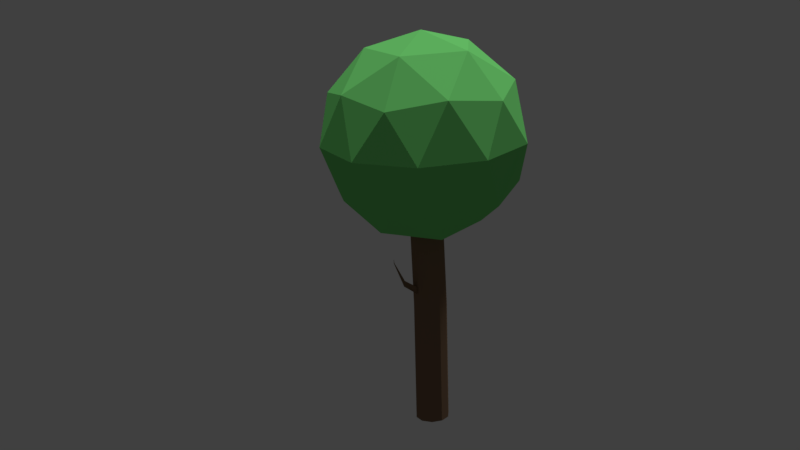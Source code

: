# Source: Tree2.blend  (saved by Blender 2.78.0; exported with 4.5.12 LTS)
import bpy
from mathutils import Matrix  # noqa: F401  (used for matrix-valued properties, if any)

bpy.ops.wm.read_factory_settings(use_empty=True)
scene = bpy.context.scene
scene.name = 'Scene'

# ---- collections
col_collection_1 = bpy.data.collections.new('Collection 1'); scene.collection.children.link(col_collection_1)
col_collection_2 = bpy.data.collections.new('Collection 2'); scene.collection.children.link(col_collection_2)

# ---- materials (node trees are filled in below, after node groups)
mat_wood = bpy.data.materials.new('Wood')
mat_wood.alpha_threshold = 0.0
mat_wood.diffuse_color = (0.227, 0.1413, 0.0865, 1.0)
mat_wood.roughness = 0.5
mat_leaf = bpy.data.materials.new('Leaf')
mat_leaf.alpha_threshold = 0.0
mat_leaf.diffuse_color = (0.1845, 0.7231, 0.1845, 1.0)
mat_leaf.roughness = 0.5

# ---- material node trees

# ---- world
world_world = bpy.data.worlds.new('World'); scene.world = world_world
world_world.color = (0.05088, 0.05088, 0.05088)
world_world.use_sun_shadow = False
world_world.sun_shadow_jitter_overblur = 0.0
world_world.cycles.sampling_method = 'MANUAL'

# ---- cameras
cam_camera_001 = bpy.data.cameras.new('Camera.001')
cam_camera_001.clip_end = 100.0
cam_camera_001.lens = 35.0
cam_camera_001.sensor_width = 32.0
cam_camera_001.sensor_height = 18.0
cam_camera_001.display_size = 2.0
cam_camera_001.dof.focus_distance = 0.0

# ---- lights
light_sun = bpy.data.lights.new('Sun', 'SUN')
light_sun.transmission_factor = 0.0
light_sun.angle = 0.1993
light_sun.energy = 1.0
light_sun.shadow_buffer_clip_start = 0.5
light_sun.shadow_soft_size = 0.1
light_sun.shadow_cascade_max_distance = 1000.0
light_hemi = bpy.data.lights.new('Hemi', 'SUN')
light_hemi.transmission_factor = 0.0
light_hemi.angle = 0.1993
light_hemi.energy = 1.0
light_hemi.shadow_buffer_clip_start = 0.5
light_hemi.shadow_soft_size = 0.1
light_hemi.shadow_cascade_max_distance = 1000.0

# ---- meshes
me_cylinder_002 = bpy.data.meshes.new('Cylinder.002')
me_cylinder_002.from_pydata([(0.1367, 1.709, 9.276), (-1.415, 2.83, 11.13), (-2.008, -1.595, 9.297), (0.241, -2.285, 9.032), (-0.5009, -2.642, 17.63), (-1.93, -0.6903, 17.88), (-2.692, 1.347, 16.45), (1.644, 0.6618, 17.6), (0.8818, 2.699, 16.17), (3.195, -0.459, 15.75), (-2.327, -3.77, 13.47), (-0.07779, -4.46, 13.21), (-0.2864, 3.527, 13.69), (-2.495, 2.692, 13.87), (3.392, 0.8856, 13.17), (1.962, 2.837, 13.43), (2.131, -3.625, 13.03), (3.456, -1.583, 13.02), (-3.821, 0.6497, 13.88), (-3.756, -1.819, 13.73), (1.051, -3.763, 15.77), (-2.588, -2.647, 16.2), (-0.6052, 1.352, 17.87), (1.708, -1.806, 17.45), (-1.246, -3.632, 10.73), (1.566, -0.2427, 9.019), (2.224, 1.714, 10.7), (-2.072, 0.8735, 9.448), (2.328, -2.28, 10.45), (-3.559, -0.4739, 11.15), (0.106, -0.6529, 18.43), (-1.19, 2.813, 15.99), (-3.445, -0.6608, 16.01), (-1.013, -3.981, 15.57), (2.745, -2.56, 15.28), (2.636, 1.639, 15.54), (-3.11, 1.627, 11.62), (-3.0, -2.572, 11.36), (0.8258, -3.746, 10.91), (3.081, -0.2722, 10.89), (0.6484, 3.048, 11.33), (-0.4702, -0.28, 8.471), (-0.7058, -0.9385, 9.923), (-0.3416, -1.042, 9.928), (0.0103, -0.8902, 9.893), (0.212, -0.5248, 9.828), (0.1706, -0.1012, 9.764), (-0.07775, 0.2172, 9.733), (-0.4493, 0.3258, 9.743), (-0.818, 0.1687, 9.777), (-1.017, -0.1897, 9.824), (-0.9753, -0.6137, 9.878), (-0.6869, -0.4168, -1.107), (-0.7177, 0.01033, -1.089), (-0.5092, 0.364, -1.06), (-0.1364, 0.5121, -1.046), (0.2327, 0.3944, -1.054), (0.4726, 0.06817, -1.065), (0.5025, -0.3596, -1.073), (0.2909, -0.7223, -1.085), (-0.06505, -0.8659, -1.098), (-0.4263, -0.7515, -1.104), (-0.818, 0.3574, 4.852), (-0.3783, -0.8691, 4.961), (-1.028, 0.005081, 4.863), (-0.07629, 0.3842, 4.859), (-0.739, -0.7542, 4.939), (0.1624, 0.05813, 4.888), (-0.9983, -0.4206, 4.896), (-0.4448, 0.5036, 4.851), (0.1908, -0.3675, 4.929), (-0.02201, -0.7275, 4.958), (-0.3111, -0.8765, 5.863), (-0.1226, -0.7921, 5.61), (-0.11, -0.8014, 5.988), (0.05373, -1.326, 6.434), (-0.05622, -1.409, 6.356), (0.1467, -1.378, 6.184), (0.1159, -1.745, 7.418), (0.08614, -1.763, 7.4), (0.1337, -1.753, 7.351), (0.1173, -1.778, 7.642)], [], [(6, 32, 5), (17, 14, 9), (14, 35, 9), (18, 19, 32), (18, 29, 19), (29, 37, 19), (16, 28, 17), (22, 5, 30), (16, 17, 34), (28, 39, 17), (22, 6, 5), (7, 8, 22), (19, 21, 32), (10, 33, 21), (4, 23, 30), (4, 20, 23), (20, 34, 23), (7, 22, 30), (8, 31, 22), (19, 10, 21), (17, 9, 34), (3, 28, 38), (25, 39, 28), (25, 0, 26), (2, 37, 29), (1, 27, 36), (1, 0, 27), (0, 41, 27), (3, 25, 28), (25, 26, 39), (0, 40, 26), (26, 40, 15), (2, 3, 24), (27, 29, 36), (12, 1, 13), (1, 36, 13), (14, 15, 35), (14, 26, 15), (2, 24, 37), (3, 38, 24), (27, 2, 29), (15, 12, 8), (10, 11, 33), (24, 38, 11), (11, 20, 33), (11, 16, 20), (16, 34, 20), (15, 8, 35), (12, 31, 8), (10, 24, 11), (12, 13, 31), (23, 7, 30), (9, 35, 7), (13, 18, 6), (31, 6, 22), (5, 4, 30), (5, 21, 4), (21, 33, 4), (23, 9, 7), (13, 6, 31), (18, 32, 6), (38, 28, 16), (36, 29, 18), (39, 14, 17), (37, 10, 19), (35, 8, 7), (33, 20, 4), (41, 0, 25), (66, 42, 51, 68), (41, 25, 3), (40, 0, 1), (41, 2, 27), (41, 3, 2), (39, 26, 14), (40, 1, 12), (37, 24, 10), (40, 12, 15), (38, 16, 11), (36, 18, 13), (34, 9, 23), (32, 21, 5), (62, 49, 48, 69), (63, 43, 42, 66), (64, 50, 49, 62), (65, 47, 46, 67), (71, 44, 43, 63), (68, 51, 50, 64), (69, 48, 47, 65), (70, 45, 44, 71), (51, 42, 43, 44, 45, 46, 47, 48, 49, 50), (67, 46, 45, 70), (52, 53, 54, 55, 56, 57, 58, 59, 60, 61), (57, 67, 70, 58), (58, 70, 71, 59), (55, 69, 65, 56), (52, 68, 64, 53), (59, 71, 63, 60), (56, 65, 67, 57), (53, 64, 62, 54), (60, 63, 66, 61), (54, 62, 69, 55), (61, 66, 68, 52), (72, 74, 73), (77, 75, 78, 80), (73, 74, 75, 77), (72, 73, 77, 76), (74, 72, 76, 75), (80, 78, 81), (76, 77, 80, 79), (75, 76, 79, 78), (79, 80, 81), (78, 79, 81)])
me_cylinder_002.polygons.foreach_set('material_index', [1, 1, 1, 1, 1, 1, 1, 1, 1, 1, 1, 1, 1, 1, 1, 1, 1, 1, 1, 1, 1, 1, 1, 1, 1, 1, 1, 1, 1, 1, 1, 1, 1, 1, 1, 1, 1, 1, 1, 1, 1, 1, 1, 1, 1, 1, 1, 1, 1, 1, 1, 1, 1, 1, 1, 1, 1, 1, 1, 1, 1, 1, 1, 1, 1, 1, 1, 1, 0, 1, 1, 1, 1, 1, 1, 1, 1, 1, 1, 1, 1, 0, 0, 0, 0, 0, 0, 0, 0, 1, 0, 0, 0, 0, 0, 0, 0, 0, 0, 0, 0, 0, 0, 0, 0, 0, 0, 0, 0, 0, 0, 0])
me_cylinder_002.materials.append(mat_wood)
me_cylinder_002.materials.append(mat_leaf)
me_cylinder_002.use_remesh_preserve_volume = False
me_cylinder_002.use_remesh_preserve_attributes = False
me_cylinder_002.use_mirror_vertex_groups = False
me_cylinder_002.update()

# ---- objects
ob_cylinder = bpy.data.objects.new('Cylinder', me_cylinder_002)
ob_camera = bpy.data.objects.new('Camera', cam_camera_001)
ob_sun = bpy.data.objects.new('Sun', light_sun)
ob_hemi = bpy.data.objects.new('Hemi', light_hemi)

# ---- transforms, parenting, visibility, modifiers, constraints
ob_cylinder.location = (0.0, 0.0, 0.2)
ob_cylinder.scale = (0.2629, 0.25, 0.2)
ob_cylinder.lineart.crease_threshold = 0.0
ob_camera.location = (7.915, -1.963, 4.374)
ob_camera.rotation_euler = (1.291, 0.01143, 1.369)
ob_camera.lineart.crease_threshold = 0.0
ob_sun.location = (-0.732, 3.992, 10.39)
ob_sun.rotation_euler = (-0.4656, -0.1509, 0.1203)
ob_sun.lineart.crease_threshold = 0.0
ob_hemi.location = (-0.02002, -0.02119, 10.65)
ob_hemi.lineart.crease_threshold = 0.0

# ---- collection membership
col_collection_1.objects.link(ob_cylinder)
col_collection_2.objects.link(ob_camera)
col_collection_2.objects.link(ob_sun)
col_collection_2.objects.link(ob_hemi)

# ---- scene / render settings (as saved in the file)
scene.camera = ob_camera
scene.frame_start = 1; scene.frame_end = 250; scene.frame_set(0)
scene.render.engine = 'CYCLES'
scene.render.resolution_percentage = 50
scene.render.dither_intensity = 0.0
scene.cycles.use_denoising = False
scene.cycles.samples = 128
scene.cycles.sampling_pattern = 'TABULATED_SOBOL'
scene.cycles.light_sampling_threshold = 0.0
scene.cycles.use_adaptive_sampling = False
scene.cycles.use_light_tree = False
scene.cycles.blur_glossy = 0.0
scene.cycles.sample_clamp_indirect = 0.0
scene.view_settings.view_transform = 'Standard'
bpy.context.view_layer.update()
